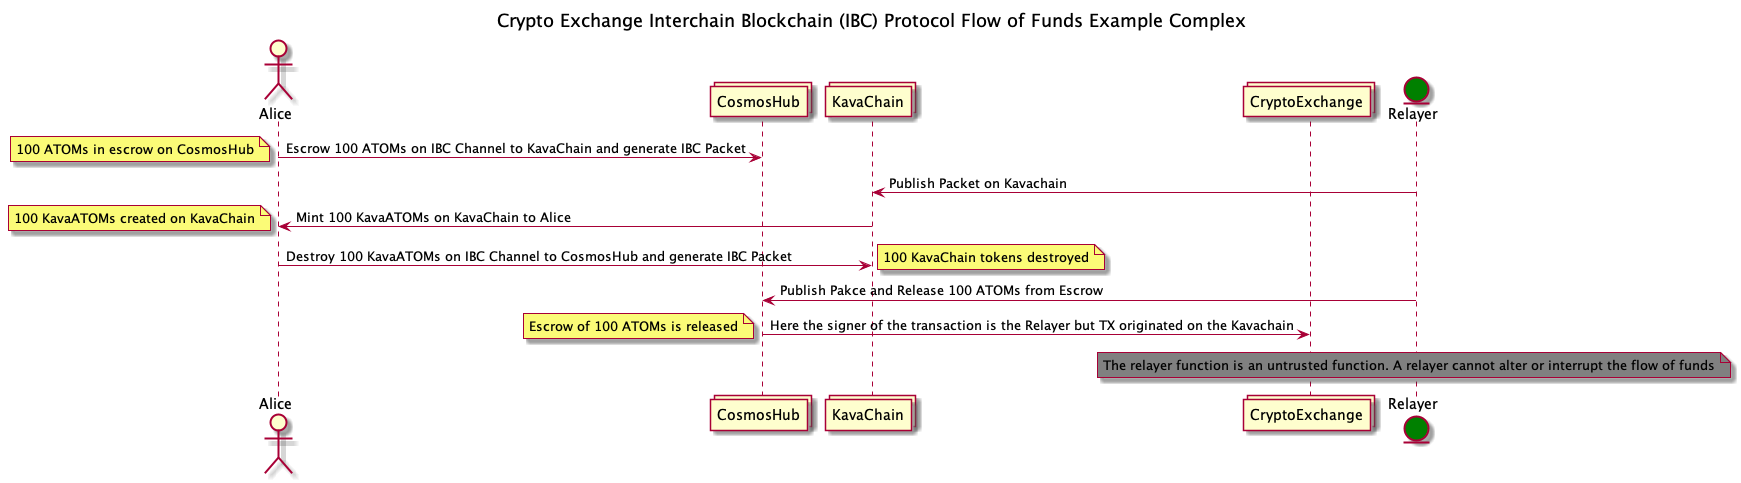

The diagram above was rendered by PlantUML. Its source (embedded in the PNG):
@startuml
title Crypto Exchange Interchain Blockchain (IBC) Protocol Flow of Funds Example Complex
actor   Alice
Collections CosmosHub
Collections KavaChain
Collections CryptoExchange
entity Relayer #Green

Alice -> CosmosHub : Escrow 100 ATOMs on IBC Channel to KavaChain and generate IBC Packet
note left: 100 ATOMs in escrow on CosmosHub
Relayer -> KavaChain : Publish Packet on Kavachain
KavaChain -> Alice : Mint 100 KavaATOMs on KavaChain to Alice
note left: 100 KavaATOMs created on KavaChain
Alice -> KavaChain : Destroy 100 KavaATOMs on IBC Channel to CosmosHub and generate IBC Packet
note right: 100 KavaChain tokens destroyed
Relayer -> CosmosHub: Publish Pakce and Release 100 ATOMs from Escrow
CosmosHub -> CryptoExchange: Here the signer of the transaction is the Relayer but TX originated on the Kavachain
note left: Escrow of 100 ATOMs is released
note over Relayer #grey: The relayer function is an untrusted function. A relayer cannot alter or interrupt the flow of funds

@enduml